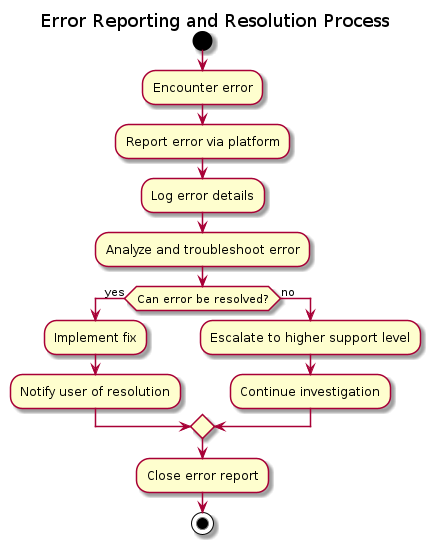

The diagram above was rendered by PlantUML. Its source (embedded in the PNG):
@startuml

title Error Reporting and Resolution Process

start
:Encounter error;
:Report error via platform;
:Log error details;
:Analyze and troubleshoot error;
if (Can error be resolved?) then (yes)
  :Implement fix;
  :Notify user of resolution;
else (no)
  :Escalate to higher support level;
  :Continue investigation;
endif
:Close error report;
stop

@enduml